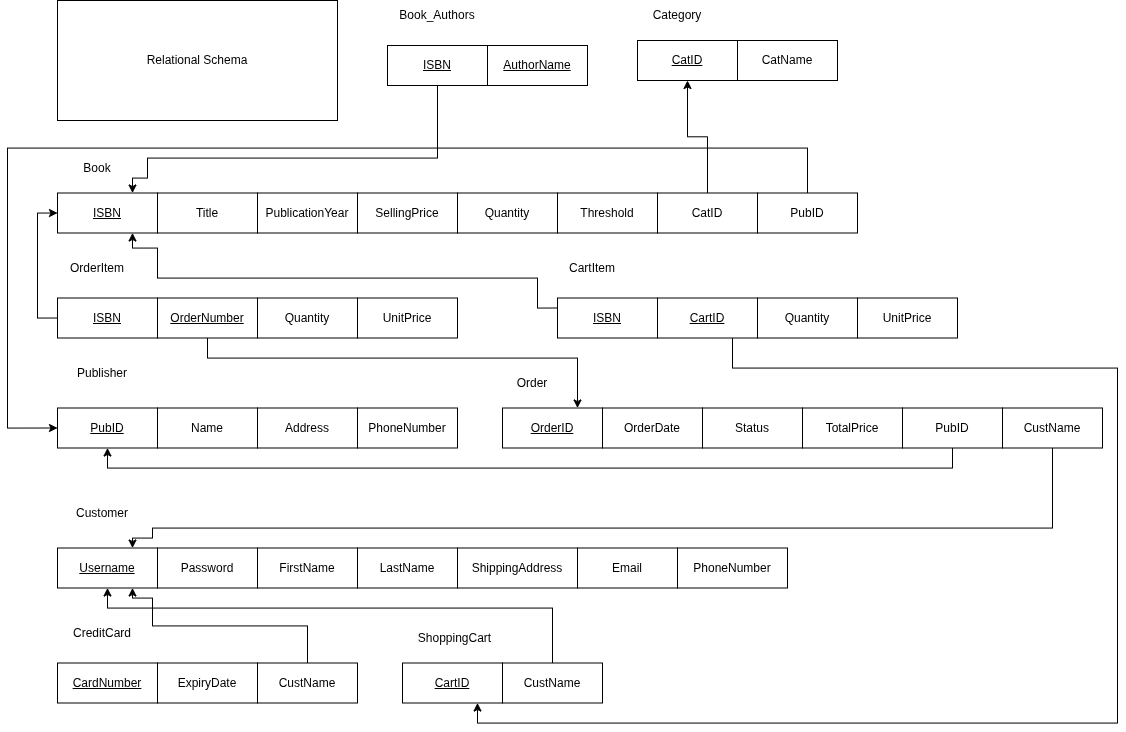

The diagram above was exported from draw.io. Its source (the exported page's mxGraphModel, read from the mxfile embedded in the PNG):
<mxGraphModel dx="1926" dy="1144" grid="1" gridSize="10" guides="1" tooltips="1" connect="1" arrows="1" fold="1" page="1" pageScale="1" pageWidth="1169" pageHeight="827" math="0" shadow="0">
  <root>
    <mxCell id="0" />
    <mxCell id="1" parent="0" />
    <mxCell id="G5Klri9roTf2boqN9CW--57" parent="1" style="whiteSpace=wrap;html=1;align=center;" value="Title" vertex="1">
      <mxGeometry height="40" width="100" x="190" y="222.5" as="geometry" />
    </mxCell>
    <mxCell id="G5Klri9roTf2boqN9CW--59" parent="1" style="whiteSpace=wrap;html=1;align=center;" value="Relational Schema" vertex="1">
      <mxGeometry height="120" width="280" x="90" y="30" as="geometry" />
    </mxCell>
    <mxCell id="G5Klri9roTf2boqN9CW--61" parent="1" style="whiteSpace=wrap;html=1;align=center;" value="&lt;u&gt;ISBN&lt;/u&gt;" vertex="1">
      <mxGeometry height="40" width="100" x="90" y="222.5" as="geometry" />
    </mxCell>
    <mxCell id="G5Klri9roTf2boqN9CW--62" parent="1" style="whiteSpace=wrap;html=1;align=center;" value="PublicationYear" vertex="1">
      <mxGeometry height="40" width="100" x="290" y="222.5" as="geometry" />
    </mxCell>
    <mxCell id="G5Klri9roTf2boqN9CW--63" parent="1" style="whiteSpace=wrap;html=1;align=center;" value="SellingPrice" vertex="1">
      <mxGeometry height="40" width="100" x="390" y="222.5" as="geometry" />
    </mxCell>
    <mxCell id="G5Klri9roTf2boqN9CW--64" parent="1" style="whiteSpace=wrap;html=1;align=center;" value="Quantity" vertex="1">
      <mxGeometry height="40" width="100" x="490" y="222.5" as="geometry" />
    </mxCell>
    <mxCell id="G5Klri9roTf2boqN9CW--65" parent="1" style="whiteSpace=wrap;html=1;align=center;" value="Threshold" vertex="1">
      <mxGeometry height="40" width="100" x="590" y="222.5" as="geometry" />
    </mxCell>
    <mxCell id="G5Klri9roTf2boqN9CW--73" edge="1" parent="1" source="G5Klri9roTf2boqN9CW--66" style="edgeStyle=orthogonalEdgeStyle;rounded=0;orthogonalLoop=1;jettySize=auto;html=1;exitX=0.5;exitY=0;exitDx=0;exitDy=0;entryX=0.5;entryY=1;entryDx=0;entryDy=0;" target="G5Klri9roTf2boqN9CW--69">
      <mxGeometry relative="1" as="geometry" />
    </mxCell>
    <mxCell id="G5Klri9roTf2boqN9CW--66" parent="1" style="whiteSpace=wrap;html=1;align=center;" value="CatID" vertex="1">
      <mxGeometry height="40" width="100" x="690" y="222.5" as="geometry" />
    </mxCell>
    <mxCell id="ySXdVgewARxDlXvzs9sk-1" edge="1" parent="1" source="G5Klri9roTf2boqN9CW--67" style="edgeStyle=orthogonalEdgeStyle;rounded=0;orthogonalLoop=1;jettySize=auto;html=1;exitX=0.5;exitY=0;exitDx=0;exitDy=0;entryX=0;entryY=0.5;entryDx=0;entryDy=0;" target="G5Klri9roTf2boqN9CW--78">
      <mxGeometry relative="1" as="geometry">
        <Array as="points">
          <mxPoint x="840" y="177.5" />
          <mxPoint x="40" y="177.5" />
          <mxPoint x="40" y="457.5" />
        </Array>
      </mxGeometry>
    </mxCell>
    <mxCell id="G5Klri9roTf2boqN9CW--67" parent="1" style="whiteSpace=wrap;html=1;align=center;" value="PubID" vertex="1">
      <mxGeometry height="40" width="100" x="790" y="222.5" as="geometry" />
    </mxCell>
    <mxCell id="G5Klri9roTf2boqN9CW--68" parent="1" style="text;html=1;whiteSpace=wrap;strokeColor=none;fillColor=default;align=center;verticalAlign=middle;rounded=0;" value="Book" vertex="1">
      <mxGeometry height="30" width="80" x="90" y="182.5" as="geometry" />
    </mxCell>
    <mxCell id="G5Klri9roTf2boqN9CW--69" parent="1" style="whiteSpace=wrap;html=1;align=center;" value="&lt;u&gt;CatID&lt;/u&gt;" vertex="1">
      <mxGeometry height="40" width="100" x="670" y="70" as="geometry" />
    </mxCell>
    <mxCell id="G5Klri9roTf2boqN9CW--70" parent="1" style="whiteSpace=wrap;html=1;align=center;" value="CatName" vertex="1">
      <mxGeometry height="40" width="100" x="770" y="70" as="geometry" />
    </mxCell>
    <mxCell id="G5Klri9roTf2boqN9CW--72" parent="1" style="text;html=1;whiteSpace=wrap;strokeColor=none;fillColor=default;align=center;verticalAlign=middle;rounded=0;" value="Category" vertex="1">
      <mxGeometry height="30" width="80" x="670" y="30" as="geometry" />
    </mxCell>
    <mxCell id="G5Klri9roTf2boqN9CW--74" parent="1" style="text;html=1;whiteSpace=wrap;strokeColor=none;fillColor=default;align=center;verticalAlign=middle;rounded=0;" value="Book_Authors" vertex="1">
      <mxGeometry height="30" width="100" x="420" y="30" as="geometry" />
    </mxCell>
    <mxCell id="G5Klri9roTf2boqN9CW--129" edge="1" parent="1" source="G5Klri9roTf2boqN9CW--75" style="edgeStyle=orthogonalEdgeStyle;rounded=0;orthogonalLoop=1;jettySize=auto;html=1;exitX=0.5;exitY=1;exitDx=0;exitDy=0;entryX=0.75;entryY=0;entryDx=0;entryDy=0;" target="G5Klri9roTf2boqN9CW--61">
      <mxGeometry relative="1" as="geometry">
        <Array as="points">
          <mxPoint x="470" y="187.5" />
          <mxPoint x="180" y="187.5" />
          <mxPoint x="180" y="207.5" />
          <mxPoint x="165" y="207.5" />
        </Array>
      </mxGeometry>
    </mxCell>
    <mxCell id="G5Klri9roTf2boqN9CW--75" parent="1" style="whiteSpace=wrap;html=1;align=center;" value="&lt;u&gt;ISBN&lt;/u&gt;" vertex="1">
      <mxGeometry height="40" width="100" x="420" y="75" as="geometry" />
    </mxCell>
    <mxCell id="G5Klri9roTf2boqN9CW--76" parent="1" style="whiteSpace=wrap;html=1;align=center;" value="&lt;u&gt;AuthorName&lt;/u&gt;" vertex="1">
      <mxGeometry height="40" width="100" x="520" y="75" as="geometry" />
    </mxCell>
    <mxCell id="G5Klri9roTf2boqN9CW--77" parent="1" style="text;html=1;whiteSpace=wrap;strokeColor=none;fillColor=default;align=center;verticalAlign=middle;rounded=0;" value="Publisher" vertex="1">
      <mxGeometry height="30" width="90" x="90" y="387.5" as="geometry" />
    </mxCell>
    <mxCell id="G5Klri9roTf2boqN9CW--78" parent="1" style="whiteSpace=wrap;html=1;align=center;" value="&lt;u&gt;PubID&lt;/u&gt;" vertex="1">
      <mxGeometry height="40" width="100" x="90" y="437.5" as="geometry" />
    </mxCell>
    <mxCell id="G5Klri9roTf2boqN9CW--79" parent="1" style="whiteSpace=wrap;html=1;align=center;" value="Name" vertex="1">
      <mxGeometry height="40" width="100" x="190" y="437.5" as="geometry" />
    </mxCell>
    <mxCell id="G5Klri9roTf2boqN9CW--80" parent="1" style="whiteSpace=wrap;html=1;align=center;" value="Address" vertex="1">
      <mxGeometry height="40" width="100" x="290" y="437.5" as="geometry" />
    </mxCell>
    <mxCell id="G5Klri9roTf2boqN9CW--81" parent="1" style="whiteSpace=wrap;html=1;align=center;" value="PhoneNumber" vertex="1">
      <mxGeometry height="40" width="100" x="390" y="437.5" as="geometry" />
    </mxCell>
    <mxCell id="G5Klri9roTf2boqN9CW--82" parent="1" style="text;html=1;whiteSpace=wrap;strokeColor=none;fillColor=default;align=center;verticalAlign=middle;rounded=0;" value="Order" vertex="1">
      <mxGeometry height="30" width="60" x="535" y="397.5" as="geometry" />
    </mxCell>
    <mxCell id="G5Klri9roTf2boqN9CW--83" parent="1" style="whiteSpace=wrap;html=1;align=center;" value="&lt;u&gt;OrderID&lt;/u&gt;" vertex="1">
      <mxGeometry height="40" width="100" x="535" y="437.5" as="geometry" />
    </mxCell>
    <mxCell id="G5Klri9roTf2boqN9CW--84" parent="1" style="whiteSpace=wrap;html=1;align=center;" value="OrderDate" vertex="1">
      <mxGeometry height="40" width="100" x="635" y="437.5" as="geometry" />
    </mxCell>
    <mxCell id="G5Klri9roTf2boqN9CW--85" parent="1" style="whiteSpace=wrap;html=1;align=center;" value="Status" vertex="1">
      <mxGeometry height="40" width="100" x="735" y="437.5" as="geometry" />
    </mxCell>
    <mxCell id="G5Klri9roTf2boqN9CW--86" parent="1" style="whiteSpace=wrap;html=1;align=center;" value="TotalPrice" vertex="1">
      <mxGeometry height="40" width="100" x="835" y="437.5" as="geometry" />
    </mxCell>
    <mxCell id="G5Klri9roTf2boqN9CW--92" edge="1" parent="1" source="G5Klri9roTf2boqN9CW--90" style="edgeStyle=orthogonalEdgeStyle;rounded=0;orthogonalLoop=1;jettySize=auto;html=1;exitX=0.5;exitY=1;exitDx=0;exitDy=0;entryX=0.5;entryY=1;entryDx=0;entryDy=0;" target="G5Klri9roTf2boqN9CW--78">
      <mxGeometry relative="1" as="geometry" />
    </mxCell>
    <mxCell id="G5Klri9roTf2boqN9CW--90" parent="1" style="whiteSpace=wrap;html=1;align=center;" value="PubID" vertex="1">
      <mxGeometry height="40" width="100" x="935" y="437.5" as="geometry" />
    </mxCell>
    <mxCell id="G5Klri9roTf2boqN9CW--102" edge="1" parent="1" source="G5Klri9roTf2boqN9CW--91" style="edgeStyle=orthogonalEdgeStyle;rounded=0;orthogonalLoop=1;jettySize=auto;html=1;exitX=0.5;exitY=1;exitDx=0;exitDy=0;entryX=0.75;entryY=0;entryDx=0;entryDy=0;" target="G5Klri9roTf2boqN9CW--95">
      <mxGeometry relative="1" as="geometry">
        <Array as="points">
          <mxPoint x="1085" y="557.5" />
          <mxPoint x="185" y="557.5" />
          <mxPoint x="185" y="567.5" />
          <mxPoint x="165" y="567.5" />
        </Array>
      </mxGeometry>
    </mxCell>
    <mxCell id="G5Klri9roTf2boqN9CW--91" parent="1" style="whiteSpace=wrap;html=1;align=center;" value="CustName" vertex="1">
      <mxGeometry height="40" width="100" x="1035" y="437.5" as="geometry" />
    </mxCell>
    <mxCell id="G5Klri9roTf2boqN9CW--94" parent="1" style="text;html=1;whiteSpace=wrap;strokeColor=none;fillColor=default;align=center;verticalAlign=middle;rounded=0;" value="Customer" vertex="1">
      <mxGeometry height="30" width="90" x="90" y="527.5" as="geometry" />
    </mxCell>
    <mxCell id="G5Klri9roTf2boqN9CW--95" parent="1" style="whiteSpace=wrap;html=1;align=center;" value="&lt;u&gt;Username&lt;/u&gt;" vertex="1">
      <mxGeometry height="40" width="100" x="90" y="577.5" as="geometry" />
    </mxCell>
    <mxCell id="G5Klri9roTf2boqN9CW--96" parent="1" style="whiteSpace=wrap;html=1;align=center;" value="FirstName" vertex="1">
      <mxGeometry height="40" width="100" x="290" y="577.5" as="geometry" />
    </mxCell>
    <mxCell id="G5Klri9roTf2boqN9CW--97" parent="1" style="whiteSpace=wrap;html=1;align=center;" value="LastName" vertex="1">
      <mxGeometry height="40" width="100" x="390" y="577.5" as="geometry" />
    </mxCell>
    <mxCell id="G5Klri9roTf2boqN9CW--98" parent="1" style="whiteSpace=wrap;html=1;align=center;" value="ShippingAddress" vertex="1">
      <mxGeometry height="40" width="120" x="490" y="577.5" as="geometry" />
    </mxCell>
    <mxCell id="G5Klri9roTf2boqN9CW--99" parent="1" style="whiteSpace=wrap;html=1;align=center;" value="Password" vertex="1">
      <mxGeometry height="40" width="100" x="190" y="577.5" as="geometry" />
    </mxCell>
    <mxCell id="G5Klri9roTf2boqN9CW--100" parent="1" style="whiteSpace=wrap;html=1;align=center;" value="Email" vertex="1">
      <mxGeometry height="40" width="100" x="610" y="577.5" as="geometry" />
    </mxCell>
    <mxCell id="G5Klri9roTf2boqN9CW--101" parent="1" style="whiteSpace=wrap;html=1;align=center;" value="PhoneNumber" vertex="1">
      <mxGeometry height="40" width="110" x="710" y="577.5" as="geometry" />
    </mxCell>
    <mxCell id="G5Klri9roTf2boqN9CW--103" parent="1" style="whiteSpace=wrap;html=1;align=center;" value="&lt;u&gt;CartID&lt;/u&gt;" vertex="1">
      <mxGeometry height="40" width="100" x="435" y="692.5" as="geometry" />
    </mxCell>
    <mxCell id="G5Klri9roTf2boqN9CW--113" edge="1" parent="1" source="G5Klri9roTf2boqN9CW--104" style="edgeStyle=orthogonalEdgeStyle;rounded=0;orthogonalLoop=1;jettySize=auto;html=1;exitX=0.5;exitY=0;exitDx=0;exitDy=0;entryX=0.5;entryY=1;entryDx=0;entryDy=0;" target="G5Klri9roTf2boqN9CW--95">
      <mxGeometry relative="1" as="geometry">
        <Array as="points">
          <mxPoint x="585" y="637.5" />
          <mxPoint x="140" y="637.5" />
        </Array>
      </mxGeometry>
    </mxCell>
    <mxCell id="G5Klri9roTf2boqN9CW--104" parent="1" style="whiteSpace=wrap;html=1;align=center;" value="CustName" vertex="1">
      <mxGeometry height="40" width="100" x="535" y="692.5" as="geometry" />
    </mxCell>
    <mxCell id="G5Klri9roTf2boqN9CW--105" parent="1" style="text;html=1;whiteSpace=wrap;strokeColor=none;fillColor=default;align=center;verticalAlign=middle;rounded=0;" value="ShoppingCart" vertex="1">
      <mxGeometry height="30" width="105" x="435" y="652.5" as="geometry" />
    </mxCell>
    <mxCell id="G5Klri9roTf2boqN9CW--106" parent="1" style="text;html=1;whiteSpace=wrap;strokeColor=none;fillColor=default;align=center;verticalAlign=middle;rounded=0;" value="CreditCard" vertex="1">
      <mxGeometry height="30" width="80" x="95" y="647.5" as="geometry" />
    </mxCell>
    <mxCell id="G5Klri9roTf2boqN9CW--107" parent="1" style="whiteSpace=wrap;html=1;align=center;" value="&lt;u&gt;CardNumber&lt;/u&gt;" vertex="1">
      <mxGeometry height="40" width="100" x="90" y="692.5" as="geometry" />
    </mxCell>
    <mxCell id="G5Klri9roTf2boqN9CW--108" parent="1" style="whiteSpace=wrap;html=1;align=center;" value="ExpiryDate" vertex="1">
      <mxGeometry height="40" width="100" x="190" y="692.5" as="geometry" />
    </mxCell>
    <mxCell id="G5Klri9roTf2boqN9CW--112" edge="1" parent="1" source="G5Klri9roTf2boqN9CW--109" style="edgeStyle=orthogonalEdgeStyle;rounded=0;orthogonalLoop=1;jettySize=auto;html=1;exitX=0.5;exitY=0;exitDx=0;exitDy=0;entryX=0.75;entryY=1;entryDx=0;entryDy=0;" target="G5Klri9roTf2boqN9CW--95">
      <mxGeometry relative="1" as="geometry">
        <Array as="points">
          <mxPoint x="340" y="655.5" />
          <mxPoint x="185" y="655.5" />
          <mxPoint x="185" y="627.5" />
          <mxPoint x="165" y="627.5" />
        </Array>
      </mxGeometry>
    </mxCell>
    <mxCell id="G5Klri9roTf2boqN9CW--109" parent="1" style="whiteSpace=wrap;html=1;align=center;" value="CustName" vertex="1">
      <mxGeometry height="40" width="100" x="290" y="692.5" as="geometry" />
    </mxCell>
    <mxCell id="G5Klri9roTf2boqN9CW--114" parent="1" style="text;html=1;whiteSpace=wrap;strokeColor=none;fillColor=default;align=center;verticalAlign=middle;rounded=0;" value="OrderItem" vertex="1">
      <mxGeometry height="30" width="80" x="90" y="282.5" as="geometry" />
    </mxCell>
    <mxCell id="G5Klri9roTf2boqN9CW--119" edge="1" parent="1" source="G5Klri9roTf2boqN9CW--115" style="edgeStyle=orthogonalEdgeStyle;rounded=0;orthogonalLoop=1;jettySize=auto;html=1;exitX=0;exitY=0.5;exitDx=0;exitDy=0;entryX=0;entryY=0.5;entryDx=0;entryDy=0;" target="G5Klri9roTf2boqN9CW--61">
      <mxGeometry relative="1" as="geometry" />
    </mxCell>
    <mxCell id="G5Klri9roTf2boqN9CW--115" parent="1" style="whiteSpace=wrap;html=1;align=center;" value="&lt;u&gt;ISBN&lt;/u&gt;" vertex="1">
      <mxGeometry height="40" width="100" x="90" y="327.5" as="geometry" />
    </mxCell>
    <mxCell id="G5Klri9roTf2boqN9CW--120" edge="1" parent="1" source="G5Klri9roTf2boqN9CW--116" style="edgeStyle=orthogonalEdgeStyle;rounded=0;orthogonalLoop=1;jettySize=auto;html=1;exitX=0.5;exitY=1;exitDx=0;exitDy=0;entryX=0.75;entryY=0;entryDx=0;entryDy=0;" target="G5Klri9roTf2boqN9CW--83">
      <mxGeometry relative="1" as="geometry">
        <Array as="points">
          <mxPoint x="240" y="387.5" />
          <mxPoint x="610" y="387.5" />
        </Array>
      </mxGeometry>
    </mxCell>
    <mxCell id="G5Klri9roTf2boqN9CW--116" parent="1" style="whiteSpace=wrap;html=1;align=center;" value="&lt;u&gt;OrderNumber&lt;/u&gt;" vertex="1">
      <mxGeometry height="40" width="100" x="190" y="327.5" as="geometry" />
    </mxCell>
    <mxCell id="G5Klri9roTf2boqN9CW--117" parent="1" style="whiteSpace=wrap;html=1;align=center;" value="Quantity" vertex="1">
      <mxGeometry height="40" width="100" x="290" y="327.5" as="geometry" />
    </mxCell>
    <mxCell id="G5Klri9roTf2boqN9CW--118" parent="1" style="whiteSpace=wrap;html=1;align=center;" value="UnitPrice" vertex="1">
      <mxGeometry height="40" width="100" x="390" y="327.5" as="geometry" />
    </mxCell>
    <mxCell id="G5Klri9roTf2boqN9CW--121" parent="1" style="text;html=1;whiteSpace=wrap;strokeColor=none;fillColor=default;align=center;verticalAlign=middle;rounded=0;" value="CartItem" vertex="1">
      <mxGeometry height="30" width="70" x="590" y="282.5" as="geometry" />
    </mxCell>
    <mxCell id="G5Klri9roTf2boqN9CW--128" edge="1" parent="1" source="G5Klri9roTf2boqN9CW--123" style="edgeStyle=orthogonalEdgeStyle;rounded=0;orthogonalLoop=1;jettySize=auto;html=1;exitX=0.75;exitY=1;exitDx=0;exitDy=0;entryX=0.75;entryY=1;entryDx=0;entryDy=0;" target="G5Klri9roTf2boqN9CW--103">
      <mxGeometry relative="1" as="geometry">
        <Array as="points">
          <mxPoint x="765" y="397.5" />
          <mxPoint x="1150" y="397.5" />
          <mxPoint x="1150" y="752.5" />
          <mxPoint x="510" y="752.5" />
        </Array>
      </mxGeometry>
    </mxCell>
    <mxCell id="G5Klri9roTf2boqN9CW--123" parent="1" style="whiteSpace=wrap;html=1;align=center;" value="&lt;u&gt;CartID&lt;/u&gt;" vertex="1">
      <mxGeometry height="40" width="100" x="690" y="327.5" as="geometry" />
    </mxCell>
    <mxCell id="G5Klri9roTf2boqN9CW--127" edge="1" parent="1" source="G5Klri9roTf2boqN9CW--124" style="edgeStyle=orthogonalEdgeStyle;rounded=0;orthogonalLoop=1;jettySize=auto;html=1;exitX=0;exitY=0.25;exitDx=0;exitDy=0;entryX=0.75;entryY=1;entryDx=0;entryDy=0;" target="G5Klri9roTf2boqN9CW--61">
      <mxGeometry relative="1" as="geometry">
        <Array as="points">
          <mxPoint x="570" y="337.5" />
          <mxPoint x="570" y="307.5" />
          <mxPoint x="190" y="307.5" />
          <mxPoint x="190" y="277.5" />
          <mxPoint x="165" y="277.5" />
        </Array>
      </mxGeometry>
    </mxCell>
    <mxCell id="G5Klri9roTf2boqN9CW--124" parent="1" style="whiteSpace=wrap;html=1;align=center;" value="&lt;u&gt;ISBN&lt;/u&gt;" vertex="1">
      <mxGeometry height="40" width="100" x="590" y="327.5" as="geometry" />
    </mxCell>
    <mxCell id="G5Klri9roTf2boqN9CW--125" parent="1" style="whiteSpace=wrap;html=1;align=center;" value="Quantity" vertex="1">
      <mxGeometry height="40" width="100" x="790" y="327.5" as="geometry" />
    </mxCell>
    <mxCell id="G5Klri9roTf2boqN9CW--126" parent="1" style="whiteSpace=wrap;html=1;align=center;" value="UnitPrice" vertex="1">
      <mxGeometry height="40" width="100" x="890" y="327.5" as="geometry" />
    </mxCell>
  </root>
</mxGraphModel>